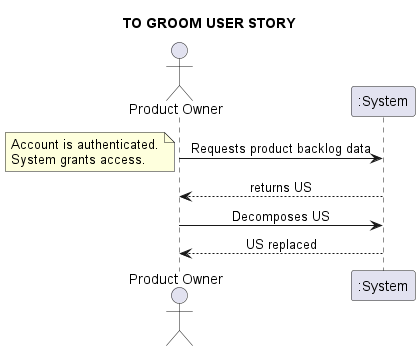

The diagram above was rendered by PlantUML. Its source (embedded in the PNG):
@startuml
skinparam sequenceMessageAlign center
title TO GROOM USER STORY
actor "Product Owner" as PO
PO -> ":System": Requests product backlog data
note left
Account is authenticated.
System grants access.
end note
PO <-- ":System": returns US
PO -> ":System": Decomposes US
PO <-- ":System": US replaced
@enduml